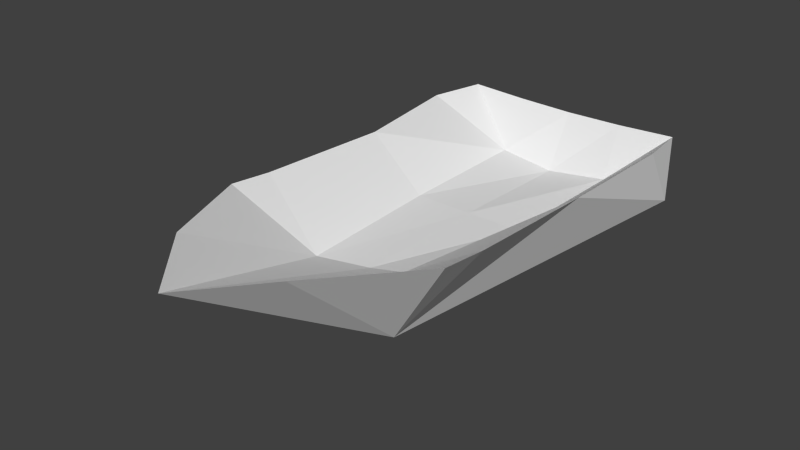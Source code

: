 # Source: boat.blend  (saved by Blender 2.71.0; exported with 4.5.12 LTS)
import bpy
from mathutils import Matrix  # noqa: F401  (used for matrix-valued properties, if any)

bpy.ops.wm.read_factory_settings(use_empty=True)
scene = bpy.context.scene
scene.name = 'Scene'

# ---- collections
col_collection_1 = bpy.data.collections.new('Collection 1'); scene.collection.children.link(col_collection_1)

# ---- materials (node trees are filled in below, after node groups)
mat_material_001 = bpy.data.materials.new('Material.001')
mat_material_001.alpha_threshold = 0.0
mat_material_001.use_transparent_shadow = False
mat_material_001.roughness = 0.5
mat_material_001.line_color = (0.0, 0.0, 0.0, 1.0)

# ---- material node trees

# ---- world
world_world = bpy.data.worlds.new('World'); scene.world = world_world
world_world.color = (0.05088, 0.05088, 0.05088)
world_world.use_sun_shadow = False
world_world.sun_shadow_jitter_overblur = 0.0
world_world.cycles.sampling_method = 'MANUAL'
world_world.cycles.sample_map_resolution = 256

# ---- meshes
me_cube_001 = bpy.data.meshes.new('Cube.001')
me_cube_001.from_pydata([(-1.331, -2.15, -0.5042), (-0.6052, 1.737, -0.704), (0.674, 1.737, -0.704), (1.307, -2.15, -0.5042), (-1.331, -2.15, 0.2676), (-1.331, 1.926, 0.3812), (1.307, 1.926, 0.3754), (1.307, -2.15, 0.2706), (-1.331, -0.2065, 0.2495), (-0.01168, 3.893, 0.5295), (1.307, -0.2065, 0.2495), (-0.01167, -2.15, 0.2274), (-0.01168, -0.2065, -0.3368), (-1.4, -1.576, 0.2811), (-1.331, 1.374, 0.3226), (-0.6712, 3.148, 0.5517), (0.6478, 3.148, 0.5517), (1.307, 1.416, 0.3226), (1.485, -1.551, 0.2556), (-0.6711, -2.15, 0.238), (0.6478, -2.15, 0.2413), (0.658, -0.2065, -0.3368), (-0.01167, -1.793, -0.3929), (-0.6432, -0.2065, -0.3368), (-0.01168, 1.387, -0.3226), (0.6273, -1.793, -0.306), (-0.7254, -1.793, -0.2963), (0.5716, 1.529, -0.3368), (-0.4197, 1.365, -0.2341)], [], [(0, 1, 2, 3), (1, 0, 8), (9, 2, 1), (10, 3, 2), (11, 0, 3), (11, 20, 25, 22), (25, 18, 10, 21), (22, 25, 21, 12), (19, 11, 22, 26), (26, 22, 12, 23), (13, 26, 23, 8), (21, 10, 17, 27), (12, 21, 27, 24), (23, 12, 24, 28), (8, 23, 28, 14), (13, 0, 4), (8, 0, 13), (8, 14, 1), (14, 5, 1), (5, 15, 1), (15, 9, 1), (9, 16, 2), (16, 6, 2), (6, 17, 2), (17, 10, 2), (10, 18, 3), (18, 7, 3), (7, 20, 3), (20, 11, 3), (19, 0, 11), (4, 0, 19), (20, 7, 25), (7, 18, 25), (4, 19, 26), (26, 13, 4), (27, 17, 6), (6, 16, 27), (28, 15, 5), (5, 14, 28), (28, 24, 9), (28, 9, 15), (27, 16, 9), (9, 24, 27)])
_uv = me_cube_001.uv_layers.new(name='UVMap')
_uv.uv.foreach_set('vector', [0.8537, 0.5534, 0.3824, 0.3191, 0.4614, 0.1549, 0.8587, 0.2639, 0.3824, 0.3191, 0.8537, 0.5534, 0.5795, 0.5547, 0.1332, 0.04614, 0.4614, 0.1549, 0.3824, 0.3191, 0.7297, 0.1047, 0.8587, 0.2639, 0.4614, 0.1549, 0.9513, 0.3788, 0.8537, 0.5534, 0.8587, 0.2639, 0.7835, 0.8312, 0.7485, 0.9157, 0.6751, 0.8762, 0.6956, 0.8027, 0.6751, 0.8762, 0.6199, 1.0, 0.452, 0.9317, 0.4877, 0.8239, 0.6956, 0.8027, 0.6751, 0.8762, 0.4877, 0.8239, 0.5149, 0.7426, 0.8035, 0.7423, 0.7835, 0.8312, 0.6956, 0.8027, 0.7255, 0.7251, 0.7255, 0.7251, 0.6956, 0.8027, 0.5149, 0.7426, 0.5414, 0.6666, 0.7441, 0.6188, 0.7255, 0.7251, 0.5414, 0.6666, 0.5795, 0.5547, 0.4877, 0.8239, 0.452, 0.9317, 0.2459, 0.8618, 0.2868, 0.7422, 0.5149, 0.7426, 0.4877, 0.8239, 0.2868, 0.7422, 0.3261, 0.6783, 0.5414, 0.6666, 0.5149, 0.7426, 0.3261, 0.6783, 0.3441, 0.6283, 0.5795, 0.5547, 0.5414, 0.6666, 0.3441, 0.6283, 0.374, 0.492, 0.7441, 0.6188, 0.8537, 0.5534, 0.8118, 0.6519, 0.5795, 0.5547, 0.8537, 0.5534, 0.7441, 0.6188, 0.5795, 0.5547, 0.374, 0.492, 0.3824, 0.3191, 0.374, 0.492, 0.3025, 0.4734, 0.3824, 0.3191, 0.2025, 0.383, 0.1413, 0.19, 0.3824, 0.3191, 0.1413, 0.19, 0.1332, 0.04614, 0.3824, 0.3191, 0.1332, 0.04614, 0.2724, 0.0, 0.4614, 0.1549, 0.2724, 0.0, 0.4704, 1.11e-06, 0.4614, 0.1549, 0.4704, 1.11e-06, 0.5359, 0.02323, 0.4614, 0.1549, 0.5359, 0.02323, 0.7297, 0.1047, 0.4614, 0.1549, 0.7297, 0.1047, 0.8661, 0.1788, 0.8587, 0.2639, 0.8661, 0.1788, 0.9147, 0.2294, 0.8587, 0.2639, 0.9147, 0.2294, 0.9386, 0.3002, 0.8587, 0.2639, 0.9386, 0.3002, 0.9513, 0.3788, 0.8587, 0.2639, 0.9524, 0.4663, 0.8537, 0.5534, 0.9513, 0.3788, 0.956, 0.5537, 0.8537, 0.5534, 0.9524, 0.4663, 0.7485, 0.9157, 0.7064, 0.9957, 0.6751, 0.8762, 0.7064, 0.9957, 0.6199, 1.0, 0.6751, 0.8762, 0.8118, 0.6519, 0.8035, 0.7423, 0.7255, 0.7251, 0.7255, 0.7251, 0.7441, 0.6188, 0.8118, 0.6519, 0.2868, 0.7422, 0.2459, 0.8618, 0.1815, 0.8341, 0.1815, 0.8341, 0.05568, 0.6911, 0.2868, 0.7422, 0.3441, 0.6283, 0.1179, 0.5085, 0.3025, 0.4734, 0.3025, 0.4734, 0.374, 0.492, 0.3441, 0.6283, 0.3441, 0.6283, 0.3261, 0.6783, 0.0, 0.568, 0.3441, 0.6283, 0.0, 0.568, 0.1179, 0.5085, 0.2868, 0.7422, 0.05568, 0.6911, 0.0, 0.568, 0.0, 0.568, 0.3261, 0.6783, 0.2868, 0.7422])
me_cube_001.materials.append(mat_material_001)
me_cube_001.use_remesh_preserve_volume = False
me_cube_001.use_remesh_preserve_attributes = False
me_cube_001.use_mirror_vertex_groups = False
me_cube_001.update()

# ---- objects
ob_cube = bpy.data.objects.new('Cube', me_cube_001)

# ---- transforms, parenting, visibility, modifiers, constraints
ob_cube.location = (-1.747e-08, -1.233e-08, 0.3)
ob_cube.rotation_euler = (0.0, 0.0, 3.142)
ob_cube.lineart.crease_threshold = 0.0

# ---- collection membership
col_collection_1.objects.link(ob_cube)

# ---- scene / render settings (as saved in the file)
scene.frame_start = 1; scene.frame_end = 250; scene.frame_set(-3)
scene.render.engine = 'BLENDER_EEVEE_NEXT'
scene.render.image_settings.color_mode = 'RGB'
scene.render.image_settings.compression = 90
scene.render.resolution_percentage = 50
scene.render.dither_intensity = 0.0
scene.render.bake_margin = 2
scene.render.bake_bias = 0.0
scene.cycles.use_denoising = False
scene.cycles.samples = 10
scene.cycles.sampling_pattern = 'TABULATED_SOBOL'
scene.cycles.light_sampling_threshold = 0.0
scene.cycles.use_adaptive_sampling = False
scene.cycles.use_light_tree = False
scene.cycles.blur_glossy = 0.0
scene.cycles.volume_bounces = 1
scene.cycles.pixel_filter_type = 'GAUSSIAN'
scene.cycles.sample_clamp_indirect = 0.0
scene.view_settings.view_transform = 'Standard'
bpy.context.view_layer.update()

# ---- added for rendering (the .blend has no active camera and no usable light): camera, sun
cam_auto = bpy.data.cameras.new('AutoCamera')
cam_auto.lens = 50.0
cam_auto.sensor_width = 36.0
cam_auto.clip_end = 1000.0
ob_auto_camera = bpy.data.objects.new('AutoCamera', cam_auto)
scene.collection.objects.link(ob_auto_camera)
ob_auto_camera.location = (6.26115, -8.43584, 5.26661)
ob_auto_camera.rotation_euler = (1.09748, -7.21219e-08, 0.694738)
scene.camera = ob_auto_camera
light_auto_sun = bpy.data.lights.new('AutoSun', 'SUN')
light_auto_sun.energy = 3.0
light_auto_sun.angle = 0.0523599
ob_auto_sun = bpy.data.objects.new('AutoSun', light_auto_sun)
scene.collection.objects.link(ob_auto_sun)
ob_auto_sun.rotation_euler = (0.872665, 0.174533, 0.523599)
bpy.context.view_layer.update()
